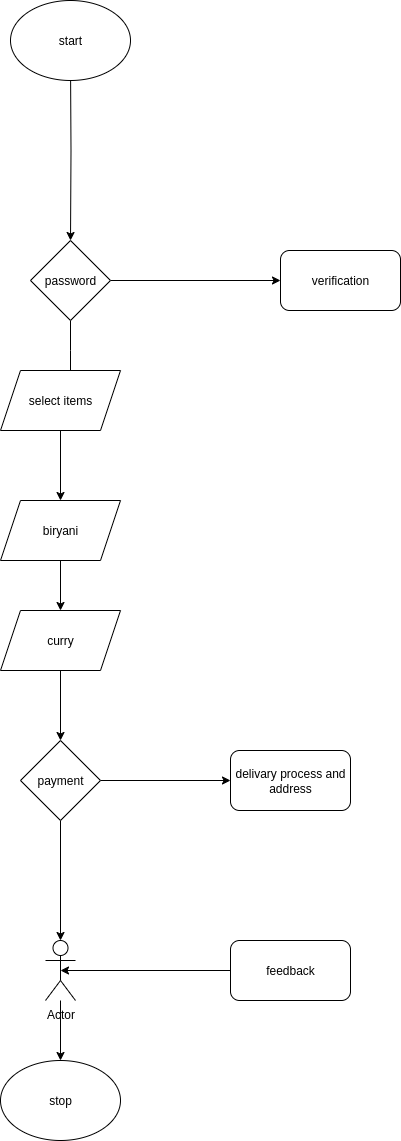

The diagram above was exported from draw.io. Its source (the exported page's mxGraphModel, read from the mxfile embedded in the PNG):
<mxGraphModel dx="1040" dy="618" grid="1" gridSize="10" guides="1" tooltips="1" connect="1" arrows="1" fold="1" page="1" pageScale="1" pageWidth="827" pageHeight="1169" math="0" shadow="0">
  <root>
    <mxCell id="0" />
    <mxCell id="1" parent="0" />
    <mxCell id="5i2HiOr51jRh5Loxd_51-3" value="" style="edgeStyle=orthogonalEdgeStyle;rounded=0;orthogonalLoop=1;jettySize=auto;html=1;entryX=0.5;entryY=0;entryDx=0;entryDy=0;" edge="1" parent="1" target="5i2HiOr51jRh5Loxd_51-4">
      <mxGeometry relative="1" as="geometry">
        <mxPoint x="330" y="70" as="sourcePoint" />
        <mxPoint x="330" y="200" as="targetPoint" />
      </mxGeometry>
    </mxCell>
    <mxCell id="5i2HiOr51jRh5Loxd_51-7" value="" style="edgeStyle=orthogonalEdgeStyle;rounded=0;orthogonalLoop=1;jettySize=auto;html=1;" edge="1" parent="1" source="5i2HiOr51jRh5Loxd_51-4">
      <mxGeometry relative="1" as="geometry">
        <mxPoint x="330" y="390" as="targetPoint" />
      </mxGeometry>
    </mxCell>
    <mxCell id="5i2HiOr51jRh5Loxd_51-14" value="" style="edgeStyle=orthogonalEdgeStyle;rounded=0;orthogonalLoop=1;jettySize=auto;html=1;entryX=0;entryY=0.5;entryDx=0;entryDy=0;" edge="1" parent="1" source="5i2HiOr51jRh5Loxd_51-4" target="5i2HiOr51jRh5Loxd_51-12">
      <mxGeometry relative="1" as="geometry">
        <mxPoint x="450" y="290" as="targetPoint" />
      </mxGeometry>
    </mxCell>
    <mxCell id="5i2HiOr51jRh5Loxd_51-4" value="password" style="rhombus;whiteSpace=wrap;html=1;" vertex="1" parent="1">
      <mxGeometry x="290" y="250" width="80" height="80" as="geometry" />
    </mxCell>
    <mxCell id="5i2HiOr51jRh5Loxd_51-9" value="start" style="ellipse;whiteSpace=wrap;html=1;" vertex="1" parent="1">
      <mxGeometry x="270" y="10" width="120" height="80" as="geometry" />
    </mxCell>
    <mxCell id="5i2HiOr51jRh5Loxd_51-12" value="verification" style="rounded=1;whiteSpace=wrap;html=1;" vertex="1" parent="1">
      <mxGeometry x="540" y="260" width="120" height="60" as="geometry" />
    </mxCell>
    <mxCell id="5i2HiOr51jRh5Loxd_51-21" value="" style="edgeStyle=orthogonalEdgeStyle;rounded=0;orthogonalLoop=1;jettySize=auto;html=1;" edge="1" parent="1" source="5i2HiOr51jRh5Loxd_51-15" target="5i2HiOr51jRh5Loxd_51-20">
      <mxGeometry relative="1" as="geometry" />
    </mxCell>
    <mxCell id="5i2HiOr51jRh5Loxd_51-15" value="curry" style="shape=parallelogram;perimeter=parallelogramPerimeter;whiteSpace=wrap;html=1;fixedSize=1;" vertex="1" parent="1">
      <mxGeometry x="260" y="620" width="120" height="60" as="geometry" />
    </mxCell>
    <mxCell id="5i2HiOr51jRh5Loxd_51-18" value="" style="edgeStyle=orthogonalEdgeStyle;rounded=0;orthogonalLoop=1;jettySize=auto;html=1;" edge="1" parent="1" source="5i2HiOr51jRh5Loxd_51-16" target="5i2HiOr51jRh5Loxd_51-17">
      <mxGeometry relative="1" as="geometry" />
    </mxCell>
    <mxCell id="5i2HiOr51jRh5Loxd_51-16" value="select items" style="shape=parallelogram;perimeter=parallelogramPerimeter;whiteSpace=wrap;html=1;fixedSize=1;" vertex="1" parent="1">
      <mxGeometry x="260" y="380" width="120" height="60" as="geometry" />
    </mxCell>
    <mxCell id="5i2HiOr51jRh5Loxd_51-19" value="" style="edgeStyle=orthogonalEdgeStyle;rounded=0;orthogonalLoop=1;jettySize=auto;html=1;" edge="1" parent="1" source="5i2HiOr51jRh5Loxd_51-17" target="5i2HiOr51jRh5Loxd_51-15">
      <mxGeometry relative="1" as="geometry" />
    </mxCell>
    <mxCell id="5i2HiOr51jRh5Loxd_51-17" value="biryani" style="shape=parallelogram;perimeter=parallelogramPerimeter;whiteSpace=wrap;html=1;fixedSize=1;" vertex="1" parent="1">
      <mxGeometry x="260" y="510" width="120" height="60" as="geometry" />
    </mxCell>
    <mxCell id="5i2HiOr51jRh5Loxd_51-24" value="" style="edgeStyle=orthogonalEdgeStyle;rounded=0;orthogonalLoop=1;jettySize=auto;html=1;entryX=0;entryY=0.5;entryDx=0;entryDy=0;" edge="1" parent="1" source="5i2HiOr51jRh5Loxd_51-20" target="5i2HiOr51jRh5Loxd_51-22">
      <mxGeometry relative="1" as="geometry">
        <mxPoint x="440" y="790" as="targetPoint" />
      </mxGeometry>
    </mxCell>
    <mxCell id="5i2HiOr51jRh5Loxd_51-27" value="" style="edgeStyle=orthogonalEdgeStyle;rounded=0;orthogonalLoop=1;jettySize=auto;html=1;entryX=0.5;entryY=0;entryDx=0;entryDy=0;entryPerimeter=0;" edge="1" parent="1" source="5i2HiOr51jRh5Loxd_51-20" target="5i2HiOr51jRh5Loxd_51-25">
      <mxGeometry relative="1" as="geometry">
        <mxPoint x="320" y="920" as="targetPoint" />
      </mxGeometry>
    </mxCell>
    <mxCell id="5i2HiOr51jRh5Loxd_51-20" value="payment" style="rhombus;whiteSpace=wrap;html=1;" vertex="1" parent="1">
      <mxGeometry x="280" y="750" width="80" height="80" as="geometry" />
    </mxCell>
    <mxCell id="5i2HiOr51jRh5Loxd_51-22" value="delivary process and address" style="rounded=1;whiteSpace=wrap;html=1;" vertex="1" parent="1">
      <mxGeometry x="490" y="760" width="120" height="60" as="geometry" />
    </mxCell>
    <mxCell id="5i2HiOr51jRh5Loxd_51-29" value="" style="edgeStyle=orthogonalEdgeStyle;rounded=0;orthogonalLoop=1;jettySize=auto;html=1;" edge="1" parent="1" source="5i2HiOr51jRh5Loxd_51-25" target="5i2HiOr51jRh5Loxd_51-28">
      <mxGeometry relative="1" as="geometry" />
    </mxCell>
    <mxCell id="5i2HiOr51jRh5Loxd_51-25" value="Actor" style="shape=umlActor;verticalLabelPosition=bottom;verticalAlign=top;html=1;outlineConnect=0;" vertex="1" parent="1">
      <mxGeometry x="305" y="950" width="30" height="60" as="geometry" />
    </mxCell>
    <mxCell id="5i2HiOr51jRh5Loxd_51-28" value="stop" style="ellipse;whiteSpace=wrap;html=1;" vertex="1" parent="1">
      <mxGeometry x="260" y="1070" width="120" height="80" as="geometry" />
    </mxCell>
    <mxCell id="5i2HiOr51jRh5Loxd_51-30" value="feedback" style="rounded=1;whiteSpace=wrap;html=1;" vertex="1" parent="1">
      <mxGeometry x="490" y="950" width="120" height="60" as="geometry" />
    </mxCell>
    <mxCell id="5i2HiOr51jRh5Loxd_51-31" style="edgeStyle=orthogonalEdgeStyle;rounded=0;orthogonalLoop=1;jettySize=auto;html=1;entryX=0.5;entryY=0.5;entryDx=0;entryDy=0;entryPerimeter=0;" edge="1" parent="1" source="5i2HiOr51jRh5Loxd_51-30" target="5i2HiOr51jRh5Loxd_51-25">
      <mxGeometry relative="1" as="geometry" />
    </mxCell>
  </root>
</mxGraphModel>